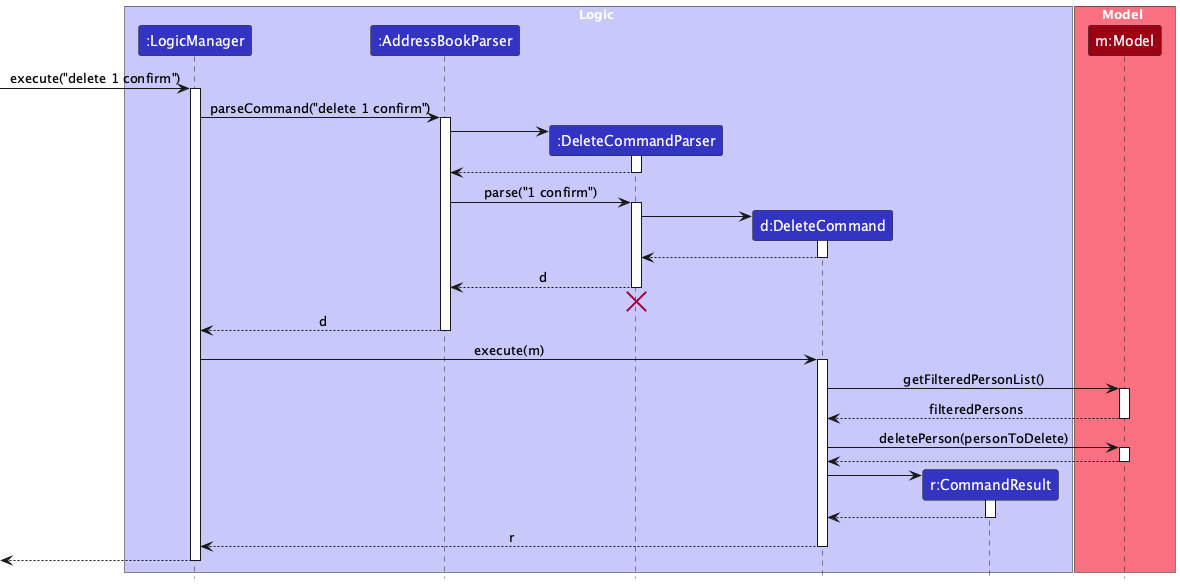

The diagram above was rendered by PlantUML. Its source (embedded in the PNG):
@startuml
!include style.puml
skinparam ArrowFontStyle plain

box Logic LOGIC_COLOR_T1
participant ":LogicManager" as LogicManager LOGIC_COLOR
participant ":AddressBookParser" as AddressBookParser LOGIC_COLOR
participant ":DeleteCommandParser" as DeleteCommandParser LOGIC_COLOR
participant "d:DeleteCommand" as DeleteCommand LOGIC_COLOR
participant "r:CommandResult" as CommandResult LOGIC_COLOR
end box

box Model MODEL_COLOR_T1
participant "m:Model" as Model MODEL_COLOR
end box

[-> LogicManager : execute("delete 1 confirm")
activate LogicManager

LogicManager -> AddressBookParser : parseCommand("delete 1 confirm")
activate AddressBookParser

create DeleteCommandParser
AddressBookParser -> DeleteCommandParser
activate DeleteCommandParser

DeleteCommandParser --> AddressBookParser
deactivate DeleteCommandParser

AddressBookParser -> DeleteCommandParser : parse("1 confirm")
activate DeleteCommandParser

create DeleteCommand
DeleteCommandParser -> DeleteCommand
activate DeleteCommand

DeleteCommand --> DeleteCommandParser :
deactivate DeleteCommand

DeleteCommandParser --> AddressBookParser : d
deactivate DeleteCommandParser
'Hidden arrow to position the destroy marker below the end of the activation bar.
DeleteCommandParser -[hidden]-> AddressBookParser
destroy DeleteCommandParser

AddressBookParser --> LogicManager : d
deactivate AddressBookParser

LogicManager -> DeleteCommand : execute(m)
activate DeleteCommand

DeleteCommand -> Model : getFilteredPersonList()
activate Model
Model --> DeleteCommand : filteredPersons
deactivate Model

DeleteCommand -> Model : deletePerson(personToDelete)
activate Model
Model --> DeleteCommand
deactivate Model

create CommandResult
DeleteCommand -> CommandResult
activate CommandResult

CommandResult --> DeleteCommand
deactivate CommandResult

DeleteCommand --> LogicManager : r
deactivate DeleteCommand

[<--LogicManager
deactivate LogicManager
@enduml